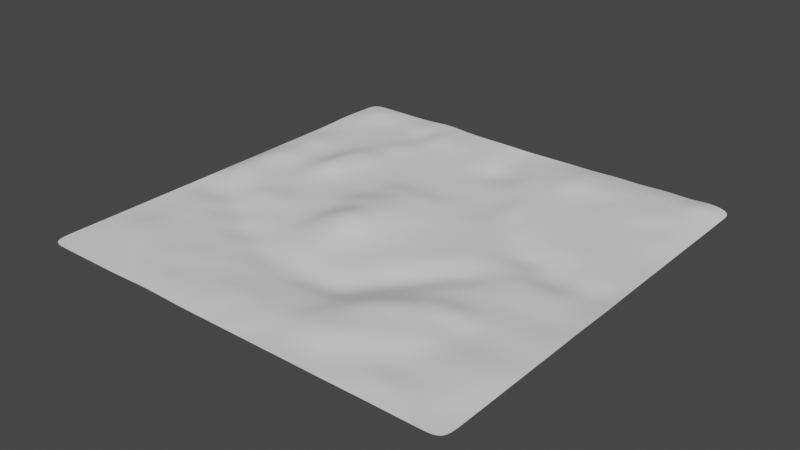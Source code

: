 # Source: V1_Terrain.blend  (saved by Blender 2.80.75; exported with 4.5.12 LTS)
import bpy
from mathutils import Matrix  # noqa: F401  (used for matrix-valued properties, if any)

bpy.ops.wm.read_factory_settings(use_empty=True)
scene = bpy.context.scene
scene.name = 'Scene'

# ---- collections
col_collection = bpy.data.collections.new('Collection'); scene.collection.children.link(col_collection)

# ---- world
world_world = bpy.data.worlds.new('World'); scene.world = world_world
world_world.use_nodes = True; world_world.node_tree.nodes.clear()
_N = world_world.node_tree.nodes; _L = world_world.node_tree.links
n0 = _N.new('ShaderNodeOutputWorld'); n0.name = 'World Output'; n0.location = (300, 300)
n1 = _N.new('ShaderNodeBackground'); n1.name = 'Background'; n1.location = (10, 300)
n1.inputs[0].default_value = (0.05088, 0.05088, 0.05088, 1.0)
_L.new(n1.outputs[0], n0.inputs[0])
n0.is_active_output = True
world_world.color = (0.05088, 0.05088, 0.05088)
world_world.use_sun_shadow = False
world_world.sun_shadow_jitter_overblur = 0.0

# ---- meshes
me_plane_001 = bpy.data.meshes.new('Plane.001')
me_plane_001.from_pydata([(-1.0, -1.0, 0.0), (1.0, -1.0, 0.0), (-1.0, 1.0, 0.0), (1.0, 1.0, 8.644e-05), (-0.901, -1.0, 0.0), (-0.8057, -1.0, 0.0), (-0.7105, -1.0, 0.0), (-0.6153, -1.0, 0.0), (-0.5205, -0.9986, 0.0008162), (-0.4254, -1.003, 0.00796), (-0.3279, -1.001, 0.004822), (-0.2343, -1.0, 0.0), (-0.1391, -1.0, 0.0), (-0.04384, -1.0, 0.0), (0.0514, -1.0, 3.815e-05), (0.1466, -1.0, 0.0), (0.2419, -1.0, 0.0), (0.3371, -1.0, 0.0), (0.4323, -1.0, 0.0), (0.5276, -1.0, 0.0), (0.6226, -1.0, 0.000568), (0.7184, -1.001, 0.001856), (0.8133, -1.0, 0.0), (0.9085, -1.0, 0.0), (0.9095, 1.003, 0.01627), (0.8112, 1.001, 0.005472), (0.7181, 1.004, 0.009144), (0.6231, 1.003, 0.005431), (0.5279, 1.002, 0.003045), (0.4321, 1.002, 0.005203), (0.3371, 1.0, 0.0004867), (0.2416, 1.0, 0.001002), (0.1466, 1.0, 0.0), (0.04951, 0.9991, -0.0008271), (-0.04086, 0.9976, -0.001984), (-0.1391, 1.0, 0.0), (-0.2343, 1.0, 0.0), (-0.3296, 1.0, 0.0), (-0.424, 1.001, 0.003728), (-0.5191, 1.002, 0.01127), (-0.6163, 1.001, 0.001828), (-0.7104, 1.0, 0.0003218), (-0.8058, 1.0, 0.0006047), (-0.901, 1.0, 0.0007547), (-1.001, 0.9109, 0.001499), (-1.002, 0.8156, 0.004202), (-1.002, 0.7198, 0.003288), (-1.0, 0.6249, 6.454e-05), (-1.0, 0.5297, 0.0), (-1.0, 0.4345, 3.614e-06), (-1.0, 0.3393, 0.0), (-1.0, 0.244, 0.0), (-1.0, 0.1488, 0.0), (-1.0, 0.05355, 0.0), (-1.0, -0.04169, 0.0), (-1.0, -0.1369, 0.0), (-0.9998, -0.2321, -0.000384), (-1.0, -0.3274, 0.0), (-1.0, -0.4226, 0.0), (-1.0, -0.5179, 0.0), (-1.0, -0.6131, 0.0), (-1.0, -0.7084, 0.0), (-1.0, -0.8036, 0.0), (-1.0, -0.8988, 0.0), (1.0, -0.8988, 0.0), (1.0, -0.8036, 2.972e-05), (1.0, -0.7084, 4.19e-05), (1.0, -0.6131, 0.0), (1.0, -0.5179, 0.0), (1.0, -0.4226, 0.0), (1.0, -0.3274, 0.0), (0.9989, -0.2323, -0.0004507), (1.0, -0.1369, -1.589e-05), (0.9988, -0.04077, -0.003456), (0.9989, 0.05263, -0.002661), (1.0, 0.1488, 0.0), (1.0, 0.244, 0.0), (1.0, 0.3393, 0.0), (1.0, 0.4345, 4.455e-05), (1.0, 0.5296, 0.0002573), (1.0, 0.625, 0.0001569), (1.0, 0.7202, 2.075e-05), (1.001, 0.8152, 0.001426), (1.001, 0.9104, 0.001657), (-0.901, -0.8988, 0.0), (-0.9012, -0.8039, 0.0006218), (-0.9025, -0.7082, 0.008075), (-0.9013, -0.6121, 0.002152), (-0.901, -0.5179, 6.69e-05), (-0.901, -0.4226, 0.0), (-0.901, -0.3274, 0.0), (-0.8988, -0.2298, -0.01667), (-0.9005, -0.1383, -0.003712), (-0.9045, -0.04371, 0.0256), (-0.9101, 0.05014, 0.03017), (-0.9039, 0.1474, 0.0373), (-0.8933, 0.2483, 0.03001), (-0.898, 0.3397, 0.01182), (-0.8925, 0.4335, 0.02292), (-0.8987, 0.5328, 0.007884), (-0.901, 0.625, 2.985e-05), (-0.8986, 0.7196, 0.005511), (-0.8972, 0.8134, 0.01856), (-0.8973, 0.9129, 0.02284), (-0.8057, -0.8988, 0.0), (-0.8051, -0.8046, 0.003054), (-0.8069, -0.7103, 0.02215), (-0.8051, -0.6116, 0.01151), (-0.806, -0.5181, 0.005583), (-0.8058, -0.4225, 0.00365), (-0.8068, -0.3266, 0.005461), (-0.8059, -0.2323, -0.03178), (-0.8059, -0.1372, -0.0004015), (-0.8049, -0.04077, 0.01716), (-0.8043, 0.05414, 0.003094), (-0.8057, 0.1488, 4.156e-07), (-0.8057, 0.244, 0.0), (-0.8057, 0.3393, 0.0), (-0.8057, 0.4345, 0.0), (-0.8057, 0.5297, 0.0), (-0.8057, 0.625, 0.0), (-0.8057, 0.7202, 0.0), (-0.8042, 0.8156, -0.004379), (-0.8047, 0.9095, 0.008006), (-0.7105, -0.8992, 0.0006337), (-0.7126, -0.8042, 0.01592), (-0.7089, -0.7062, 0.01671), (-0.7098, -0.6128, 0.004587), (-0.7102, -0.5177, 0.0005744), (-0.7114, -0.4232, 0.002297), (-0.7068, -0.3212, -0.02229), (-0.7126, -0.2359, -0.01043), (-0.7116, -0.139, 0.009107), (-0.7094, -0.04025, 0.003506), (-0.7105, 0.05355, 0.0), (-0.7109, 0.1485, 0.0007531), (-0.7161, 0.2442, 0.00897), (-0.7114, 0.3395, 0.00124), (-0.7105, 0.4345, 8.163e-05), (-0.7105, 0.5297, 0.0), (-0.7105, 0.625, 0.0), (-0.7105, 0.7202, 7.465e-06), (-0.7125, 0.8163, -0.006958), (-0.7103, 0.9105, 0.001357), (-0.6169, -0.9, 0.004707), (-0.6136, -0.8011, 0.01711), (-0.6153, -0.7082, 0.004496), (-0.6121, -0.6125, 0.003963), (-0.6114, -0.517, 0.003834), (-0.6134, -0.421, -0.001841), (-0.6211, -0.3295, -0.02463), (-0.617, -0.2333, 0.0001035), (-0.6128, -0.138, 0.02022), (-0.6153, -0.04169, 2.005e-06), (-0.6158, 0.05315, 0.001291), (-0.6186, 0.147, 0.01492), (-0.6131, 0.238, 0.05122), (-0.6268, 0.3421, 0.04418), (-0.6277, 0.4373, 0.03033), (-0.6186, 0.5298, 0.008476), (-0.6159, 0.6256, 0.001824), (-0.6152, 0.7203, -0.0001384), (-0.6144, 0.8138, 0.000665), (-0.619, 0.912, 0.0132), (-0.5214, -0.8982, 0.0162), (-0.5231, -0.8053, 0.009272), (-0.5255, -0.7092, 0.009709), (-0.5227, -0.6134, 0.0006437), (-0.5201, -0.5179, 2.718e-11), (-0.5186, -0.4194, -0.02631), (-0.5207, -0.3286, -0.002441), (-0.52, -0.2323, 0.0002074), (-0.5199, -0.1339, 0.01055), (-0.52, -0.04169, 0.0), (-0.52, 0.05353, 7.66e-05), (-0.5199, 0.1488, 0.0002183), (-0.5192, 0.2437, 0.001375), (-0.517, 0.3404, 0.008403), (-0.5146, 0.4358, 0.01745), (-0.5168, 0.5303, 0.009664), (-0.5199, 0.6236, 0.0233), (-0.5224, 0.7224, 0.00371), (-0.5201, 0.8149, -0.006464), (-0.5175, 0.9082, 0.009799), (-0.4244, -0.8978, 0.01276), (-0.4246, -0.8037, 0.0004034), (-0.4252, -0.7089, 0.01082), (-0.4248, -0.6131, 7.679e-05), (-0.4238, -0.5162, -0.004531), (-0.4267, -0.426, -0.02495), (-0.4248, -0.3274, 0.0), (-0.4248, -0.2322, 0.0), (-0.4246, -0.1368, 0.0003316), (-0.4248, -0.04169, 0.0), (-0.4248, 0.05355, 0.0), (-0.4248, 0.1488, 0.0), (-0.4248, 0.244, 0.0), (-0.4248, 0.3393, 0.0), (-0.4248, 0.4345, 0.0), (-0.4248, 0.5297, 0.0), (-0.4248, 0.625, 0.0), (-0.4251, 0.7178, 0.00619), (-0.4325, 0.8144, 0.03135), (-0.4259, 0.9138, 0.01929), (-0.3298, -0.9019, 0.01081), (-0.3287, -0.8035, 0.006483), (-0.3288, -0.7077, 0.001701), (-0.3296, -0.6131, 0.0), (-0.3287, -0.5145, -0.02163), (-0.3305, -0.426, -0.008102), (-0.3296, -0.3274, 0.0), (-0.3303, -0.2324, 0.001152), (-0.3308, -0.137, 0.002065), (-0.3308, -0.04152, 0.002208), (-0.335, 0.05191, 0.01617), (-0.3298, 0.1489, 0.0003088), (-0.3296, 0.244, 0.0), (-0.3296, 0.3393, 0.0), (-0.3296, 0.4345, 0.0), (-0.3296, 0.5297, 0.000121), (-0.3305, 0.6242, 0.005097), (-0.3289, 0.7199, 0.007433), (-0.3246, 0.8166, 0.01138), (-0.3284, 0.9113, 0.002014), (-0.2343, -0.9023, 0.00853), (-0.2369, -0.8043, 0.008344), (-0.2347, -0.7074, 0.001776), (-0.2338, -0.6117, -0.003049), (-0.2343, -0.516, -0.02544), (-0.2344, -0.4239, -0.002596), (-0.2369, -0.3301, 0.00687), (-0.2395, -0.2329, 0.03075), (-0.2454, -0.1389, 0.04871), (-0.2394, -0.04255, 0.03144), (-0.2448, 0.05349, 0.04875), (-0.2381, 0.1524, 0.01488), (-0.2374, 0.2466, 0.02392), (-0.2343, 0.3393, 0.0), (-0.2343, 0.4345, 0.0), (-0.2343, 0.5297, 1.251e-06), (-0.2337, 0.6249, 0.001095), (-0.2342, 0.7203, 0.0002075), (-0.2343, 0.8155, 0.0), (-0.2343, 0.9107, 0.0), (-0.1397, -0.9043, 0.01365), (-0.1387, -0.8044, 0.01799), (-0.1388, -0.7075, 0.001266), (-0.1387, -0.6103, -0.009565), (-0.1391, -0.5181, -0.02365), (-0.1392, -0.4233, -0.001227), (-0.1375, -0.334, 0.02132), (-0.1376, -0.2352, 0.04307), (-0.1338, -0.1343, 0.07397), (-0.1417, -0.03567, 0.06324), (-0.1388, 0.05637, 0.04001), (-0.1368, 0.1508, 0.03592), (-0.1427, 0.2466, 0.02156), (-0.1391, 0.3393, 9.727e-06), (-0.1391, 0.4345, 0.0), (-0.1391, 0.5297, 0.0), (-0.1388, 0.6251, -0.0004452), (-0.138, 0.7203, -0.002047), (-0.1365, 0.8164, -0.008198), (-0.1382, 0.9093, -0.004695), (-0.04591, -0.9004, 0.005676), (-0.04357, -0.8005, 0.01545), (-0.04384, -0.7084, 0.0), (-0.04395, -0.6091, -0.01178), (-0.04064, -0.5218, -0.03705), (-0.04385, -0.4233, -0.001155), (-0.04272, -0.3285, 0.002697), (-0.04006, -0.2335, 0.01592), (-0.03798, -0.1372, 0.02539), (-0.03794, -0.04239, 0.02581), (-0.04052, 0.05653, 0.03179), (-0.04246, 0.1479, 0.01531), (-0.04137, 0.2479, 0.02019), (-0.04384, 0.3393, 8.885e-06), (-0.04379, 0.4345, -9.131e-05), (-0.04215, 0.531, -0.005842), (-0.04112, 0.6297, -0.0285), (-0.03992, 0.7196, -0.05237), (-0.04016, 0.8113, -0.02942), (-0.03022, 0.9129, -0.02001), (0.05513, -0.8981, 0.01701), (0.05113, -0.8024, 0.01012), (0.0514, -0.7084, 0.0), (0.05082, -0.6107, -0.004691), (0.04985, -0.5216, -0.03428), (0.05225, -0.4242, -0.004381), (0.0514, -0.3274, 0.0), (0.05156, -0.2323, 0.0002504), (0.05308, -0.1375, 0.004209), (0.05317, -0.04189, 0.007798), (0.05182, 0.05365, 0.006367), (0.05236, 0.1484, 0.009239), (0.05245, 0.2454, 0.003195), (0.05171, 0.3396, -0.0007695), (0.05824, 0.4382, -0.01745), (0.05821, 0.535, -0.03718), (0.05243, 0.6209, -0.02811), (0.04047, 0.7194, -0.03198), (0.04003, 0.8111, -0.0158), (0.04325, 0.9097, -0.005097), (0.1466, -0.8988, 0.0), (0.1466, -0.8054, 0.007654), (0.1462, -0.7078, 0.001305), (0.1466, -0.6131, 0.0), (0.1451, -0.516, -0.04154), (0.1494, -0.4256, -0.02338), (0.1471, -0.3277, -0.001052), (0.1466, -0.2322, 0.0), (0.1466, -0.1369, 0.0), (0.1466, -0.0417, 1.819e-05), (0.1468, 0.0536, 5.207e-05), (0.1484, 0.1492, -0.0007263), (0.1541, 0.2456, -0.004277), (0.1588, 0.346, -0.02499), (0.1416, 0.4341, -0.04092), (0.1363, 0.5237, -0.02563), (0.1415, 0.6229, -0.003298), (0.1466, 0.7202, -1.249e-05), (0.1466, 0.8155, 0.0), (0.1466, 0.9107, 2.214e-06), (0.2417, -0.9, 0.001688), (0.2388, -0.8005, 0.02381), (0.2374, -0.7091, 0.02971), (0.2379, -0.6105, 0.009415), (0.2413, -0.5176, 0.0001352), (0.2383, -0.4205, -0.02445), (0.2462, -0.3274, -0.0456), (0.2431, -0.233, -0.002419), (0.2419, -0.1369, 0.0), (0.2419, -0.04169, 0.0), (0.245, 0.05588, -0.002731), (0.2414, 0.1495, -0.009197), (0.2396, 0.2464, -0.01485), (0.239, 0.3359, -0.02367), (0.239, 0.433, -0.01031), (0.2408, 0.5294, -0.0004305), (0.2419, 0.625, 0.0), (0.2417, 0.7201, 0.0002937), (0.2386, 0.8135, 0.009892), (0.2414, 0.9129, 0.0139), (0.3372, -0.8993, 0.0006209), (0.3351, -0.8052, 0.04474), (0.3344, -0.7137, 0.03106), (0.3298, -0.6075, 0.04973), (0.3348, -0.5161, 0.024), (0.337, -0.4225, 5.474e-05), (0.3329, -0.324, -0.01994), (0.3352, -0.2346, -0.04004), (0.3372, -0.1372, -0.0005865), (0.3366, -0.04012, -0.002539), (0.3363, 0.05522, -0.006853), (0.3397, 0.1507, -0.01301), (0.3291, 0.2429, -0.02179), (0.3386, 0.3409, -0.02495), (0.3363, 0.4332, -0.003016), (0.3371, 0.5297, 0.0), (0.3369, 0.6245, 0.0008202), (0.3394, 0.7211, 0.01448), (0.3395, 0.814, 0.03215), (0.3368, 0.909, 0.02103), (0.4323, -0.8988, 0.0), (0.4354, -0.8131, 0.03212), (0.4372, -0.7156, 0.04237), (0.433, -0.6156, 0.03361), (0.432, -0.5162, 0.0479), (0.4314, -0.4178, 0.01118), (0.4323, -0.3274, 0.0), (0.4293, -0.2304, -0.009761), (0.4337, -0.1382, -0.03706), (0.4345, -0.03986, -0.006527), (0.4286, 0.05122, -0.01227), (0.4371, 0.1538, -0.02626), (0.4355, 0.2434, -0.0365), (0.4301, 0.3375, -0.006253), (0.4323, 0.4345, 0.0), (0.4323, 0.5297, 0.0), (0.4323, 0.625, 0.0), (0.4324, 0.7202, 6.112e-05), (0.4345, 0.8158, 0.01474), (0.4298, 0.9122, 0.02102), (0.5257, -0.9016, 0.006263), (0.5305, -0.8037, 0.01748), (0.5283, -0.7099, 0.03788), (0.5345, -0.6152, 0.02641), (0.533, -0.5162, 0.02581), (0.529, -0.4132, 0.02934), (0.5276, -0.3274, 0.0), (0.5287, -0.2309, -0.001062), (0.5262, -0.1361, -0.009145), (0.5244, -0.0439, -0.01985), (0.5256, 0.0545, -0.01493), (0.5257, 0.1527, -0.05494), (0.5237, 0.2377, -0.01741), (0.5276, 0.3393, 0.0), (0.5276, 0.4345, 0.0), (0.5276, 0.5297, 0.0), (0.5276, 0.625, 0.0), (0.5271, 0.7198, 0.0009387), (0.524, 0.8125, 0.03057), (0.5301, 0.9122, 0.02165), (0.6237, -0.8988, 0.02078), (0.6234, -0.8031, 0.001071), (0.6231, -0.709, 0.001441), (0.6275, -0.6164, 0.02737), (0.6181, -0.5161, 0.01359), (0.625, -0.4196, 0.03452), (0.6232, -0.327, -0.0002528), (0.625, -0.2299, -0.005997), (0.6233, -0.1368, -0.004037), (0.6224, -0.0427, -3.01e-05), (0.6299, 0.06179, -0.02854), (0.6235, 0.1414, -0.03971), (0.6229, 0.2442, 0.002315), (0.6228, 0.3393, 0.0001041), (0.6228, 0.4345, 0.0), (0.6228, 0.5297, 0.0), (0.6211, 0.6236, 0.005262), (0.6245, 0.7215, 0.02726), (0.6217, 0.8167, 0.02007), (0.618, 0.9082, 0.02084), (0.7187, -0.8956, 0.01399), (0.7181, -0.8036, 0.0), (0.7173, -0.7132, 0.01215), (0.7173, -0.6111, 0.01408), (0.7196, -0.5181, 0.00402), (0.7187, -0.422, 0.002952), (0.7176, -0.327, -0.0003147), (0.7174, -0.232, -0.006326), (0.7176, -0.139, -0.003524), (0.718, -0.04038, -0.002297), (0.7172, 0.05888, -0.04704), (0.715, 0.1409, -0.02154), (0.7182, 0.244, 0.0001909), (0.7181, 0.3393, 0.0), (0.7181, 0.4345, 0.0), (0.7168, 0.5282, 0.007561), (0.7173, 0.6239, 0.02214), (0.7158, 0.7168, 0.02342), (0.7168, 0.8134, 0.02431), (0.719, 0.9118, 0.03064), (0.8149, -0.8999, 0.008406), (0.8103, -0.8035, 0.008463), (0.8116, -0.7097, 0.02316), (0.8128, -0.6155, 0.02027), (0.8136, -0.5161, 0.003036), (0.8135, -0.4226, 0.0002148), (0.8137, -0.3257, -0.0007083), (0.8173, -0.2324, -0.01219), (0.8158, -0.1416, -0.005835), (0.8145, -0.03967, -0.003964), (0.8149, 0.05255, -0.02536), (0.813, 0.148, -0.001383), (0.8133, 0.244, 0.0), (0.8133, 0.3393, 0.0), (0.8132, 0.4343, 0.0002459), (0.8133, 0.5291, 0.01178), (0.8153, 0.6284, 0.008735), (0.812, 0.7166, 0.03127), (0.814, 0.8165, 0.02916), (0.8151, 0.9106, 0.02561), (0.9087, -0.8997, 0.001472), (0.9118, -0.805, 0.01753), (0.9119, -0.7081, 0.01889), (0.9126, -0.6112, 0.01297), (0.9085, -0.5179, 2.14e-05), (0.9085, -0.4226, 0.0), (0.9082, -0.327, -0.0001904), (0.9072, -0.233, -0.0139), (0.9054, -0.1423, -0.004899), (0.909, -0.03683, -0.01395), (0.9062, 0.04884, -0.02388), (0.9085, 0.1488, 0.0), (0.9085, 0.244, 0.0), (0.9085, 0.3393, 0.0), (0.9086, 0.4328, 0.003447), (0.9084, 0.5257, 0.01949), (0.9083, 0.6225, 0.01819), (0.9119, 0.7223, 0.02447), (0.9097, 0.8169, 0.02509), (0.9047, 0.9079, 0.03935)], [], [(483, 83, 3, 24), (44, 103, 43, 2), (103, 123, 42, 43), (123, 143, 41, 42), (143, 163, 40, 41), (163, 183, 39, 40), (183, 203, 38, 39), (203, 223, 37, 38), (223, 243, 36, 37), (243, 263, 35, 36), (263, 283, 34, 35), (283, 303, 33, 34), (303, 323, 32, 33), (323, 343, 31, 32), (343, 363, 30, 31), (363, 383, 29, 30), (383, 403, 28, 29), (403, 423, 27, 28), (423, 443, 26, 27), (443, 463, 25, 26), (463, 483, 24, 25), (22, 23, 464, 444), (444, 464, 465, 445), (445, 465, 466, 446), (446, 466, 467, 447), (447, 467, 468, 448), (448, 468, 469, 449), (449, 469, 470, 450), (450, 470, 471, 451), (451, 471, 472, 452), (452, 472, 473, 453), (453, 473, 474, 454), (454, 474, 475, 455), (455, 475, 476, 456), (456, 476, 477, 457), (457, 477, 478, 458), (458, 478, 479, 459), (459, 479, 480, 460), (460, 480, 481, 461), (461, 481, 482, 462), (462, 482, 483, 463), (21, 22, 444, 424), (424, 444, 445, 425), (425, 445, 446, 426), (426, 446, 447, 427), (427, 447, 448, 428), (428, 448, 449, 429), (429, 449, 450, 430), (430, 450, 451, 431), (431, 451, 452, 432), (432, 452, 453, 433), (433, 453, 454, 434), (434, 454, 455, 435), (435, 455, 456, 436), (436, 456, 457, 437), (437, 457, 458, 438), (438, 458, 459, 439), (439, 459, 460, 440), (440, 460, 461, 441), (441, 461, 462, 442), (442, 462, 463, 443), (20, 21, 424, 404), (404, 424, 425, 405), (405, 425, 426, 406), (406, 426, 427, 407), (407, 427, 428, 408), (408, 428, 429, 409), (409, 429, 430, 410), (410, 430, 431, 411), (411, 431, 432, 412), (412, 432, 433, 413), (413, 433, 434, 414), (414, 434, 435, 415), (415, 435, 436, 416), (416, 436, 437, 417), (417, 437, 438, 418), (418, 438, 439, 419), (419, 439, 440, 420), (420, 440, 441, 421), (421, 441, 442, 422), (422, 442, 443, 423), (19, 20, 404, 384), (384, 404, 405, 385), (385, 405, 406, 386), (386, 406, 407, 387), (387, 407, 408, 388), (388, 408, 409, 389), (389, 409, 410, 390), (390, 410, 411, 391), (391, 411, 412, 392), (392, 412, 413, 393), (393, 413, 414, 394), (394, 414, 415, 395), (395, 415, 416, 396), (396, 416, 417, 397), (397, 417, 418, 398), (398, 418, 419, 399), (399, 419, 420, 400), (400, 420, 421, 401), (401, 421, 422, 402), (402, 422, 423, 403), (18, 19, 384, 364), (364, 384, 385, 365), (365, 385, 386, 366), (366, 386, 387, 367), (367, 387, 388, 368), (368, 388, 389, 369), (369, 389, 390, 370), (370, 390, 391, 371), (371, 391, 392, 372), (372, 392, 393, 373), (373, 393, 394, 374), (374, 394, 395, 375), (375, 395, 396, 376), (376, 396, 397, 377), (377, 397, 398, 378), (378, 398, 399, 379), (379, 399, 400, 380), (380, 400, 401, 381), (381, 401, 402, 382), (382, 402, 403, 383), (17, 18, 364, 344), (344, 364, 365, 345), (345, 365, 366, 346), (346, 366, 367, 347), (347, 367, 368, 348), (348, 368, 369, 349), (349, 369, 370, 350), (350, 370, 371, 351), (351, 371, 372, 352), (352, 372, 373, 353), (353, 373, 374, 354), (354, 374, 375, 355), (355, 375, 376, 356), (356, 376, 377, 357), (357, 377, 378, 358), (358, 378, 379, 359), (359, 379, 380, 360), (360, 380, 381, 361), (361, 381, 382, 362), (362, 382, 383, 363), (16, 17, 344, 324), (324, 344, 345, 325), (325, 345, 346, 326), (326, 346, 347, 327), (327, 347, 348, 328), (328, 348, 349, 329), (329, 349, 350, 330), (330, 350, 351, 331), (331, 351, 352, 332), (332, 352, 353, 333), (333, 353, 354, 334), (334, 354, 355, 335), (335, 355, 356, 336), (336, 356, 357, 337), (337, 357, 358, 338), (338, 358, 359, 339), (339, 359, 360, 340), (340, 360, 361, 341), (341, 361, 362, 342), (342, 362, 363, 343), (15, 16, 324, 304), (304, 324, 325, 305), (305, 325, 326, 306), (306, 326, 327, 307), (307, 327, 328, 308), (308, 328, 329, 309), (309, 329, 330, 310), (310, 330, 331, 311), (311, 331, 332, 312), (312, 332, 333, 313), (313, 333, 334, 314), (314, 334, 335, 315), (315, 335, 336, 316), (316, 336, 337, 317), (317, 337, 338, 318), (318, 338, 339, 319), (319, 339, 340, 320), (320, 340, 341, 321), (321, 341, 342, 322), (322, 342, 343, 323), (14, 15, 304, 284), (284, 304, 305, 285), (285, 305, 306, 286), (286, 306, 307, 287), (287, 307, 308, 288), (288, 308, 309, 289), (289, 309, 310, 290), (290, 310, 311, 291), (291, 311, 312, 292), (292, 312, 313, 293), (293, 313, 314, 294), (294, 314, 315, 295), (295, 315, 316, 296), (296, 316, 317, 297), (297, 317, 318, 298), (298, 318, 319, 299), (299, 319, 320, 300), (300, 320, 321, 301), (301, 321, 322, 302), (302, 322, 323, 303), (13, 14, 284, 264), (264, 284, 285, 265), (265, 285, 286, 266), (266, 286, 287, 267), (267, 287, 288, 268), (268, 288, 289, 269), (269, 289, 290, 270), (270, 290, 291, 271), (271, 291, 292, 272), (272, 292, 293, 273), (273, 293, 294, 274), (274, 294, 295, 275), (275, 295, 296, 276), (276, 296, 297, 277), (277, 297, 298, 278), (278, 298, 299, 279), (279, 299, 300, 280), (280, 300, 301, 281), (281, 301, 302, 282), (282, 302, 303, 283), (12, 13, 264, 244), (244, 264, 265, 245), (245, 265, 266, 246), (246, 266, 267, 247), (247, 267, 268, 248), (248, 268, 269, 249), (249, 269, 270, 250), (250, 270, 271, 251), (251, 271, 272, 252), (252, 272, 273, 253), (253, 273, 274, 254), (254, 274, 275, 255), (255, 275, 276, 256), (256, 276, 277, 257), (257, 277, 278, 258), (258, 278, 279, 259), (259, 279, 280, 260), (260, 280, 281, 261), (261, 281, 282, 262), (262, 282, 283, 263), (11, 12, 244, 224), (224, 244, 245, 225), (225, 245, 246, 226), (226, 246, 247, 227), (227, 247, 248, 228), (228, 248, 249, 229), (229, 249, 250, 230), (230, 250, 251, 231), (231, 251, 252, 232), (232, 252, 253, 233), (233, 253, 254, 234), (234, 254, 255, 235), (235, 255, 256, 236), (236, 256, 257, 237), (237, 257, 258, 238), (238, 258, 259, 239), (239, 259, 260, 240), (240, 260, 261, 241), (241, 261, 262, 242), (242, 262, 263, 243), (10, 11, 224, 204), (204, 224, 225, 205), (205, 225, 226, 206), (206, 226, 227, 207), (207, 227, 228, 208), (208, 228, 229, 209), (209, 229, 230, 210), (210, 230, 231, 211), (211, 231, 232, 212), (212, 232, 233, 213), (213, 233, 234, 214), (214, 234, 235, 215), (215, 235, 236, 216), (216, 236, 237, 217), (217, 237, 238, 218), (218, 238, 239, 219), (219, 239, 240, 220), (220, 240, 241, 221), (221, 241, 242, 222), (222, 242, 243, 223), (9, 10, 204, 184), (184, 204, 205, 185), (185, 205, 206, 186), (186, 206, 207, 187), (187, 207, 208, 188), (188, 208, 209, 189), (189, 209, 210, 190), (190, 210, 211, 191), (191, 211, 212, 192), (192, 212, 213, 193), (193, 213, 214, 194), (194, 214, 215, 195), (195, 215, 216, 196), (196, 216, 217, 197), (197, 217, 218, 198), (198, 218, 219, 199), (199, 219, 220, 200), (200, 220, 221, 201), (201, 221, 222, 202), (202, 222, 223, 203), (8, 9, 184, 164), (164, 184, 185, 165), (165, 185, 186, 166), (166, 186, 187, 167), (167, 187, 188, 168), (168, 188, 189, 169), (169, 189, 190, 170), (170, 190, 191, 171), (171, 191, 192, 172), (172, 192, 193, 173), (173, 193, 194, 174), (174, 194, 195, 175), (175, 195, 196, 176), (176, 196, 197, 177), (177, 197, 198, 178), (178, 198, 199, 179), (179, 199, 200, 180), (180, 200, 201, 181), (181, 201, 202, 182), (182, 202, 203, 183), (7, 8, 164, 144), (144, 164, 165, 145), (145, 165, 166, 146), (146, 166, 167, 147), (147, 167, 168, 148), (148, 168, 169, 149), (149, 169, 170, 150), (150, 170, 171, 151), (151, 171, 172, 152), (152, 172, 173, 153), (153, 173, 174, 154), (154, 174, 175, 155), (155, 175, 176, 156), (156, 176, 177, 157), (157, 177, 178, 158), (158, 178, 179, 159), (159, 179, 180, 160), (160, 180, 181, 161), (161, 181, 182, 162), (162, 182, 183, 163), (6, 7, 144, 124), (124, 144, 145, 125), (125, 145, 146, 126), (126, 146, 147, 127), (127, 147, 148, 128), (128, 148, 149, 129), (129, 149, 150, 130), (130, 150, 151, 131), (131, 151, 152, 132), (132, 152, 153, 133), (133, 153, 154, 134), (134, 154, 155, 135), (135, 155, 156, 136), (136, 156, 157, 137), (137, 157, 158, 138), (138, 158, 159, 139), (139, 159, 160, 140), (140, 160, 161, 141), (141, 161, 162, 142), (142, 162, 163, 143), (5, 6, 124, 104), (104, 124, 125, 105), (105, 125, 126, 106), (106, 126, 127, 107), (107, 127, 128, 108), (108, 128, 129, 109), (109, 129, 130, 110), (110, 130, 131, 111), (111, 131, 132, 112), (112, 132, 133, 113), (113, 133, 134, 114), (114, 134, 135, 115), (115, 135, 136, 116), (116, 136, 137, 117), (117, 137, 138, 118), (118, 138, 139, 119), (119, 139, 140, 120), (120, 140, 141, 121), (121, 141, 142, 122), (122, 142, 143, 123), (4, 5, 104, 84), (84, 104, 105, 85), (85, 105, 106, 86), (86, 106, 107, 87), (87, 107, 108, 88), (88, 108, 109, 89), (89, 109, 110, 90), (90, 110, 111, 91), (91, 111, 112, 92), (92, 112, 113, 93), (93, 113, 114, 94), (94, 114, 115, 95), (95, 115, 116, 96), (96, 116, 117, 97), (97, 117, 118, 98), (98, 118, 119, 99), (99, 119, 120, 100), (100, 120, 121, 101), (101, 121, 122, 102), (102, 122, 123, 103), (0, 4, 84, 63), (63, 84, 85, 62), (62, 85, 86, 61), (61, 86, 87, 60), (60, 87, 88, 59), (59, 88, 89, 58), (58, 89, 90, 57), (57, 90, 91, 56), (56, 91, 92, 55), (55, 92, 93, 54), (54, 93, 94, 53), (53, 94, 95, 52), (52, 95, 96, 51), (51, 96, 97, 50), (50, 97, 98, 49), (49, 98, 99, 48), (48, 99, 100, 47), (47, 100, 101, 46), (46, 101, 102, 45), (45, 102, 103, 44), (23, 1, 64, 464), (464, 64, 65, 465), (465, 65, 66, 466), (466, 66, 67, 467), (467, 67, 68, 468), (468, 68, 69, 469), (469, 69, 70, 470), (470, 70, 71, 471), (471, 71, 72, 472), (472, 72, 73, 473), (473, 73, 74, 474), (474, 74, 75, 475), (475, 75, 76, 476), (476, 76, 77, 477), (477, 77, 78, 478), (478, 78, 79, 479), (479, 79, 80, 480), (480, 80, 81, 481), (481, 81, 82, 482), (482, 82, 83, 483)])
_uv = me_plane_001.uv_layers.new(name='UVMap')
_uv.uv.foreach_set('vector', [0.9543, 0.9553, 1.0, 0.9553, 1.0, 1.0, 0.9543, 1.0, 0.0, 0.9553, 0.04951, 0.9553, 0.04951, 1.0, 0.0, 1.0, 0.04951, 0.9553, 0.09713, 0.9553, 0.09713, 1.0, 0.04951, 1.0, 0.09713, 0.9553, 0.1447, 0.9553, 0.1447, 1.0, 0.09713, 1.0, 0.1447, 0.9553, 0.1924, 0.9553, 0.1924, 1.0, 0.1447, 1.0, 0.1924, 0.9553, 0.24, 0.9553, 0.24, 1.0, 0.1924, 1.0, 0.24, 0.9553, 0.2876, 0.9553, 0.2876, 1.0, 0.24, 1.0, 0.2876, 0.9553, 0.3352, 0.9553, 0.3352, 1.0, 0.2876, 1.0, 0.3352, 0.9553, 0.3828, 0.9553, 0.3828, 1.0, 0.3352, 1.0, 0.3828, 0.9553, 0.4305, 0.9553, 0.4305, 1.0, 0.3828, 1.0, 0.4305, 0.9553, 0.4781, 0.9553, 0.4781, 1.0, 0.4305, 1.0, 0.4781, 0.9553, 0.5257, 0.9553, 0.5257, 1.0, 0.4781, 1.0, 0.5257, 0.9553, 0.5733, 0.9553, 0.5733, 1.0, 0.5257, 1.0, 0.5733, 0.9553, 0.6209, 0.9553, 0.6209, 1.0, 0.5733, 1.0, 0.6209, 0.9553, 0.6686, 0.9553, 0.6686, 1.0, 0.6209, 1.0, 0.6686, 0.9553, 0.7162, 0.9553, 0.7162, 1.0, 0.6686, 1.0, 0.7162, 0.9553, 0.7638, 0.9553, 0.7638, 1.0, 0.7162, 1.0, 0.7638, 0.9553, 0.8114, 0.9553, 0.8114, 1.0, 0.7638, 1.0, 0.8114, 0.9553, 0.859, 0.9553, 0.859, 1.0, 0.8114, 1.0, 0.859, 0.9553, 0.9067, 0.9553, 0.9067, 1.0, 0.859, 1.0, 0.9067, 0.9553, 0.9543, 0.9553, 0.9543, 1.0, 0.9067, 1.0, 0.9067, 0.0, 0.9543, 0.0, 0.9543, 0.05058, 0.9067, 0.05058, 0.9067, 0.05058, 0.9543, 0.05058, 0.9543, 0.0982, 0.9067, 0.0982, 0.9067, 0.0982, 0.9543, 0.0982, 0.9543, 0.1458, 0.9067, 0.1458, 0.9067, 0.1458, 0.9543, 0.1458, 0.9543, 0.1934, 0.9067, 0.1934, 0.9067, 0.1934, 0.9543, 0.1934, 0.9543, 0.2411, 0.9067, 0.2411, 0.9067, 0.2411, 0.9543, 0.2411, 0.9543, 0.2887, 0.9067, 0.2887, 0.9067, 0.2887, 0.9543, 0.2887, 0.9543, 0.3363, 0.9067, 0.3363, 0.9067, 0.3363, 0.9543, 0.3363, 0.9543, 0.3839, 0.9067, 0.3839, 0.9067, 0.3839, 0.9543, 0.3839, 0.9543, 0.4315, 0.9067, 0.4315, 0.9067, 0.4315, 0.9543, 0.4315, 0.9543, 0.4792, 0.9067, 0.4792, 0.9067, 0.4792, 0.9543, 0.4792, 0.9543, 0.5268, 0.9067, 0.5268, 0.9067, 0.5268, 0.9543, 0.5268, 0.9543, 0.5744, 0.9067, 0.5744, 0.9067, 0.5744, 0.9543, 0.5744, 0.9543, 0.622, 0.9067, 0.622, 0.9067, 0.622, 0.9543, 0.622, 0.9543, 0.6696, 0.9067, 0.6696, 0.9067, 0.6696, 0.9543, 0.6696, 0.9543, 0.7172, 0.9067, 0.7172, 0.9067, 0.7172, 0.9543, 0.7172, 0.9543, 0.7649, 0.9067, 0.7649, 0.9067, 0.7649, 0.9543, 0.7649, 0.9543, 0.8125, 0.9067, 0.8125, 0.9067, 0.8125, 0.9543, 0.8125, 0.9543, 0.8601, 0.9067, 0.8601, 0.9067, 0.8601, 0.9543, 0.8601, 0.9543, 0.9077, 0.9067, 0.9077, 0.9067, 0.9077, 0.9543, 0.9077, 0.9543, 0.9553, 0.9067, 0.9553, 0.859, 0.0, 0.9067, 0.0, 0.9067, 0.05058, 0.859, 0.05058, 0.859, 0.05058, 0.9067, 0.05058, 0.9067, 0.0982, 0.859, 0.0982, 0.859, 0.0982, 0.9067, 0.0982, 0.9067, 0.1458, 0.859, 0.1458, 0.859, 0.1458, 0.9067, 0.1458, 0.9067, 0.1934, 0.859, 0.1934, 0.859, 0.1934, 0.9067, 0.1934, 0.9067, 0.2411, 0.859, 0.2411, 0.859, 0.2411, 0.9067, 0.2411, 0.9067, 0.2887, 0.859, 0.2887, 0.859, 0.2887, 0.9067, 0.2887, 0.9067, 0.3363, 0.859, 0.3363, 0.859, 0.3363, 0.9067, 0.3363, 0.9067, 0.3839, 0.859, 0.3839, 0.859, 0.3839, 0.9067, 0.3839, 0.9067, 0.4315, 0.859, 0.4315, 0.859, 0.4315, 0.9067, 0.4315, 0.9067, 0.4792, 0.859, 0.4792, 0.859, 0.4792, 0.9067, 0.4792, 0.9067, 0.5268, 0.859, 0.5268, 0.859, 0.5268, 0.9067, 0.5268, 0.9067, 0.5744, 0.859, 0.5744, 0.859, 0.5744, 0.9067, 0.5744, 0.9067, 0.622, 0.859, 0.622, 0.859, 0.622, 0.9067, 0.622, 0.9067, 0.6696, 0.859, 0.6696, 0.859, 0.6696, 0.9067, 0.6696, 0.9067, 0.7172, 0.859, 0.7172, 0.859, 0.7172, 0.9067, 0.7172, 0.9067, 0.7649, 0.859, 0.7649, 0.859, 0.7649, 0.9067, 0.7649, 0.9067, 0.8125, 0.859, 0.8125, 0.859, 0.8125, 0.9067, 0.8125, 0.9067, 0.8601, 0.859, 0.8601, 0.859, 0.8601, 0.9067, 0.8601, 0.9067, 0.9077, 0.859, 0.9077, 0.859, 0.9077, 0.9067, 0.9077, 0.9067, 0.9553, 0.859, 0.9553, 0.8114, 0.0, 0.859, 0.0, 0.859, 0.05058, 0.8114, 0.05058, 0.8114, 0.05058, 0.859, 0.05058, 0.859, 0.0982, 0.8114, 0.0982, 0.8114, 0.0982, 0.859, 0.0982, 0.859, 0.1458, 0.8114, 0.1458, 0.8114, 0.1458, 0.859, 0.1458, 0.859, 0.1934, 0.8114, 0.1934, 0.8114, 0.1934, 0.859, 0.1934, 0.859, 0.2411, 0.8114, 0.2411, 0.8114, 0.2411, 0.859, 0.2411, 0.859, 0.2887, 0.8114, 0.2887, 0.8114, 0.2887, 0.859, 0.2887, 0.859, 0.3363, 0.8114, 0.3363, 0.8114, 0.3363, 0.859, 0.3363, 0.859, 0.3839, 0.8114, 0.3839, 0.8114, 0.3839, 0.859, 0.3839, 0.859, 0.4315, 0.8114, 0.4315, 0.8114, 0.4315, 0.859, 0.4315, 0.859, 0.4792, 0.8114, 0.4792, 0.8114, 0.4792, 0.859, 0.4792, 0.859, 0.5268, 0.8114, 0.5268, 0.8114, 0.5268, 0.859, 0.5268, 0.859, 0.5744, 0.8114, 0.5744, 0.8114, 0.5744, 0.859, 0.5744, 0.859, 0.622, 0.8114, 0.622, 0.8114, 0.622, 0.859, 0.622, 0.859, 0.6696, 0.8114, 0.6696, 0.8114, 0.6696, 0.859, 0.6696, 0.859, 0.7172, 0.8114, 0.7172, 0.8114, 0.7172, 0.859, 0.7172, 0.859, 0.7649, 0.8114, 0.7649, 0.8114, 0.7649, 0.859, 0.7649, 0.859, 0.8125, 0.8114, 0.8125, 0.8114, 0.8125, 0.859, 0.8125, 0.859, 0.8601, 0.8114, 0.8601, 0.8114, 0.8601, 0.859, 0.8601, 0.859, 0.9077, 0.8114, 0.9077, 0.8114, 0.9077, 0.859, 0.9077, 0.859, 0.9553, 0.8114, 0.9553, 0.7638, 0.0, 0.8114, 0.0, 0.8114, 0.05058, 0.7638, 0.05058, 0.7638, 0.05058, 0.8114, 0.05058, 0.8114, 0.0982, 0.7638, 0.0982, 0.7638, 0.0982, 0.8114, 0.0982, 0.8114, 0.1458, 0.7638, 0.1458, 0.7638, 0.1458, 0.8114, 0.1458, 0.8114, 0.1934, 0.7638, 0.1934, 0.7638, 0.1934, 0.8114, 0.1934, 0.8114, 0.2411, 0.7638, 0.2411, 0.7638, 0.2411, 0.8114, 0.2411, 0.8114, 0.2887, 0.7638, 0.2887, 0.7638, 0.2887, 0.8114, 0.2887, 0.8114, 0.3363, 0.7638, 0.3363, 0.7638, 0.3363, 0.8114, 0.3363, 0.8114, 0.3839, 0.7638, 0.3839, 0.7638, 0.3839, 0.8114, 0.3839, 0.8114, 0.4315, 0.7638, 0.4315, 0.7638, 0.4315, 0.8114, 0.4315, 0.8114, 0.4792, 0.7638, 0.4792, 0.7638, 0.4792, 0.8114, 0.4792, 0.8114, 0.5268, 0.7638, 0.5268, 0.7638, 0.5268, 0.8114, 0.5268, 0.8114, 0.5744, 0.7638, 0.5744, 0.7638, 0.5744, 0.8114, 0.5744, 0.8114, 0.622, 0.7638, 0.622, 0.7638, 0.622, 0.8114, 0.622, 0.8114, 0.6696, 0.7638, 0.6696, 0.7638, 0.6696, 0.8114, 0.6696, 0.8114, 0.7172, 0.7638, 0.7172, 0.7638, 0.7172, 0.8114, 0.7172, 0.8114, 0.7649, 0.7638, 0.7649, 0.7638, 0.7649, 0.8114, 0.7649, 0.8114, 0.8125, 0.7638, 0.8125, 0.7638, 0.8125, 0.8114, 0.8125, 0.8114, 0.8601, 0.7638, 0.8601, 0.7638, 0.8601, 0.8114, 0.8601, 0.8114, 0.9077, 0.7638, 0.9077, 0.7638, 0.9077, 0.8114, 0.9077, 0.8114, 0.9553, 0.7638, 0.9553, 0.7162, 0.0, 0.7638, 0.0, 0.7638, 0.05058, 0.7162, 0.05058, 0.7162, 0.05058, 0.7638, 0.05058, 0.7638, 0.0982, 0.7162, 0.0982, 0.7162, 0.0982, 0.7638, 0.0982, 0.7638, 0.1458, 0.7162, 0.1458, 0.7162, 0.1458, 0.7638, 0.1458, 0.7638, 0.1934, 0.7162, 0.1934, 0.7162, 0.1934, 0.7638, 0.1934, 0.7638, 0.2411, 0.7162, 0.2411, 0.7162, 0.2411, 0.7638, 0.2411, 0.7638, 0.2887, 0.7162, 0.2887, 0.7162, 0.2887, 0.7638, 0.2887, 0.7638, 0.3363, 0.7162, 0.3363, 0.7162, 0.3363, 0.7638, 0.3363, 0.7638, 0.3839, 0.7162, 0.3839, 0.7162, 0.3839, 0.7638, 0.3839, 0.7638, 0.4315, 0.7162, 0.4315, 0.7162, 0.4315, 0.7638, 0.4315, 0.7638, 0.4792, 0.7162, 0.4792, 0.7162, 0.4792, 0.7638, 0.4792, 0.7638, 0.5268, 0.7162, 0.5268, 0.7162, 0.5268, 0.7638, 0.5268, 0.7638, 0.5744, 0.7162, 0.5744, 0.7162, 0.5744, 0.7638, 0.5744, 0.7638, 0.622, 0.7162, 0.622, 0.7162, 0.622, 0.7638, 0.622, 0.7638, 0.6696, 0.7162, 0.6696, 0.7162, 0.6696, 0.7638, 0.6696, 0.7638, 0.7172, 0.7162, 0.7172, 0.7162, 0.7172, 0.7638, 0.7172, 0.7638, 0.7649, 0.7162, 0.7649, 0.7162, 0.7649, 0.7638, 0.7649, 0.7638, 0.8125, 0.7162, 0.8125, 0.7162, 0.8125, 0.7638, 0.8125, 0.7638, 0.8601, 0.7162, 0.8601, 0.7162, 0.8601, 0.7638, 0.8601, 0.7638, 0.9077, 0.7162, 0.9077, 0.7162, 0.9077, 0.7638, 0.9077, 0.7638, 0.9553, 0.7162, 0.9553, 0.6686, 0.0, 0.7162, 0.0, 0.7162, 0.05058, 0.6686, 0.05058, 0.6686, 0.05058, 0.7162, 0.05058, 0.7162, 0.0982, 0.6686, 0.0982, 0.6686, 0.0982, 0.7162, 0.0982, 0.7162, 0.1458, 0.6686, 0.1458, 0.6686, 0.1458, 0.7162, 0.1458, 0.7162, 0.1934, 0.6686, 0.1934, 0.6686, 0.1934, 0.7162, 0.1934, 0.7162, 0.2411, 0.6686, 0.2411, 0.6686, 0.2411, 0.7162, 0.2411, 0.7162, 0.2887, 0.6686, 0.2887, 0.6686, 0.2887, 0.7162, 0.2887, 0.7162, 0.3363, 0.6686, 0.3363, 0.6686, 0.3363, 0.7162, 0.3363, 0.7162, 0.3839, 0.6686, 0.3839, 0.6686, 0.3839, 0.7162, 0.3839, 0.7162, 0.4315, 0.6686, 0.4315, 0.6686, 0.4315, 0.7162, 0.4315, 0.7162, 0.4792, 0.6686, 0.4792, 0.6686, 0.4792, 0.7162, 0.4792, 0.7162, 0.5268, 0.6686, 0.5268, 0.6686, 0.5268, 0.7162, 0.5268, 0.7162, 0.5744, 0.6686, 0.5744, 0.6686, 0.5744, 0.7162, 0.5744, 0.7162, 0.622, 0.6686, 0.622, 0.6686, 0.622, 0.7162, 0.622, 0.7162, 0.6696, 0.6686, 0.6696, 0.6686, 0.6696, 0.7162, 0.6696, 0.7162, 0.7172, 0.6686, 0.7172, 0.6686, 0.7172, 0.7162, 0.7172, 0.7162, 0.7649, 0.6686, 0.7649, 0.6686, 0.7649, 0.7162, 0.7649, 0.7162, 0.8125, 0.6686, 0.8125, 0.6686, 0.8125, 0.7162, 0.8125, 0.7162, 0.8601, 0.6686, 0.8601, 0.6686, 0.8601, 0.7162, 0.8601, 0.7162, 0.9077, 0.6686, 0.9077, 0.6686, 0.9077, 0.7162, 0.9077, 0.7162, 0.9553, 0.6686, 0.9553, 0.6209, 0.0, 0.6686, 0.0, 0.6686, 0.05058, 0.6209, 0.05058, 0.6209, 0.05058, 0.6686, 0.05058, 0.6686, 0.0982, 0.6209, 0.0982, 0.6209, 0.0982, 0.6686, 0.0982, 0.6686, 0.1458, 0.6209, 0.1458, 0.6209, 0.1458, 0.6686, 0.1458, 0.6686, 0.1934, 0.6209, 0.1934, 0.6209, 0.1934, 0.6686, 0.1934, 0.6686, 0.2411, 0.6209, 0.2411, 0.6209, 0.2411, 0.6686, 0.2411, 0.6686, 0.2887, 0.6209, 0.2887, 0.6209, 0.2887, 0.6686, 0.2887, 0.6686, 0.3363, 0.6209, 0.3363, 0.6209, 0.3363, 0.6686, 0.3363, 0.6686, 0.3839, 0.6209, 0.3839, 0.6209, 0.3839, 0.6686, 0.3839, 0.6686, 0.4315, 0.6209, 0.4315, 0.6209, 0.4315, 0.6686, 0.4315, 0.6686, 0.4792, 0.6209, 0.4792, 0.6209, 0.4792, 0.6686, 0.4792, 0.6686, 0.5268, 0.6209, 0.5268, 0.6209, 0.5268, 0.6686, 0.5268, 0.6686, 0.5744, 0.6209, 0.5744, 0.6209, 0.5744, 0.6686, 0.5744, 0.6686, 0.622, 0.6209, 0.622, 0.6209, 0.622, 0.6686, 0.622, 0.6686, 0.6696, 0.6209, 0.6696, 0.6209, 0.6696, 0.6686, 0.6696, 0.6686, 0.7172, 0.6209, 0.7172, 0.6209, 0.7172, 0.6686, 0.7172, 0.6686, 0.7649, 0.6209, 0.7649, 0.6209, 0.7649, 0.6686, 0.7649, 0.6686, 0.8125, 0.6209, 0.8125, 0.6209, 0.8125, 0.6686, 0.8125, 0.6686, 0.8601, 0.6209, 0.8601, 0.6209, 0.8601, 0.6686, 0.8601, 0.6686, 0.9077, 0.6209, 0.9077, 0.6209, 0.9077, 0.6686, 0.9077, 0.6686, 0.9553, 0.6209, 0.9553, 0.5733, 0.0, 0.6209, 0.0, 0.6209, 0.05058, 0.5733, 0.05058, 0.5733, 0.05058, 0.6209, 0.05058, 0.6209, 0.0982, 0.5733, 0.0982, 0.5733, 0.0982, 0.6209, 0.0982, 0.6209, 0.1458, 0.5733, 0.1458, 0.5733, 0.1458, 0.6209, 0.1458, 0.6209, 0.1934, 0.5733, 0.1934, 0.5733, 0.1934, 0.6209, 0.1934, 0.6209, 0.2411, 0.5733, 0.2411, 0.5733, 0.2411, 0.6209, 0.2411, 0.6209, 0.2887, 0.5733, 0.2887, 0.5733, 0.2887, 0.6209, 0.2887, 0.6209, 0.3363, 0.5733, 0.3363, 0.5733, 0.3363, 0.6209, 0.3363, 0.6209, 0.3839, 0.5733, 0.3839, 0.5733, 0.3839, 0.6209, 0.3839, 0.6209, 0.4315, 0.5733, 0.4315, 0.5733, 0.4315, 0.6209, 0.4315, 0.6209, 0.4792, 0.5733, 0.4792, 0.5733, 0.4792, 0.6209, 0.4792, 0.6209, 0.5268, 0.5733, 0.5268, 0.5733, 0.5268, 0.6209, 0.5268, 0.6209, 0.5744, 0.5733, 0.5744, 0.5733, 0.5744, 0.6209, 0.5744, 0.6209, 0.622, 0.5733, 0.622, 0.5733, 0.622, 0.6209, 0.622, 0.6209, 0.6696, 0.5733, 0.6696, 0.5733, 0.6696, 0.6209, 0.6696, 0.6209, 0.7172, 0.5733, 0.7172, 0.5733, 0.7172, 0.6209, 0.7172, 0.6209, 0.7649, 0.5733, 0.7649, 0.5733, 0.7649, 0.6209, 0.7649, 0.6209, 0.8125, 0.5733, 0.8125, 0.5733, 0.8125, 0.6209, 0.8125, 0.6209, 0.8601, 0.5733, 0.8601, 0.5733, 0.8601, 0.6209, 0.8601, 0.6209, 0.9077, 0.5733, 0.9077, 0.5733, 0.9077, 0.6209, 0.9077, 0.6209, 0.9553, 0.5733, 0.9553, 0.5257, 0.0, 0.5733, 0.0, 0.5733, 0.05058, 0.5257, 0.05058, 0.5257, 0.05058, 0.5733, 0.05058, 0.5733, 0.0982, 0.5257, 0.0982, 0.5257, 0.0982, 0.5733, 0.0982, 0.5733, 0.1458, 0.5257, 0.1458, 0.5257, 0.1458, 0.5733, 0.1458, 0.5733, 0.1934, 0.5257, 0.1934, 0.5257, 0.1934, 0.5733, 0.1934, 0.5733, 0.2411, 0.5257, 0.2411, 0.5257, 0.2411, 0.5733, 0.2411, 0.5733, 0.2887, 0.5257, 0.2887, 0.5257, 0.2887, 0.5733, 0.2887, 0.5733, 0.3363, 0.5257, 0.3363, 0.5257, 0.3363, 0.5733, 0.3363, 0.5733, 0.3839, 0.5257, 0.3839, 0.5257, 0.3839, 0.5733, 0.3839, 0.5733, 0.4315, 0.5257, 0.4315, 0.5257, 0.4315, 0.5733, 0.4315, 0.5733, 0.4792, 0.5257, 0.4792, 0.5257, 0.4792, 0.5733, 0.4792, 0.5733, 0.5268, 0.5257, 0.5268, 0.5257, 0.5268, 0.5733, 0.5268, 0.5733, 0.5744, 0.5257, 0.5744, 0.5257, 0.5744, 0.5733, 0.5744, 0.5733, 0.622, 0.5257, 0.622, 0.5257, 0.622, 0.5733, 0.622, 0.5733, 0.6696, 0.5257, 0.6696, 0.5257, 0.6696, 0.5733, 0.6696, 0.5733, 0.7172, 0.5257, 0.7172, 0.5257, 0.7172, 0.5733, 0.7172, 0.5733, 0.7649, 0.5257, 0.7649, 0.5257, 0.7649, 0.5733, 0.7649, 0.5733, 0.8125, 0.5257, 0.8125, 0.5257, 0.8125, 0.5733, 0.8125, 0.5733, 0.8601, 0.5257, 0.8601, 0.5257, 0.8601, 0.5733, 0.8601, 0.5733, 0.9077, 0.5257, 0.9077, 0.5257, 0.9077, 0.5733, 0.9077, 0.5733, 0.9553, 0.5257, 0.9553, 0.4781, 0.0, 0.5257, 0.0, 0.5257, 0.05058, 0.4781, 0.05058, 0.4781, 0.05058, 0.5257, 0.05058, 0.5257, 0.0982, 0.4781, 0.0982, 0.4781, 0.0982, 0.5257, 0.0982, 0.5257, 0.1458, 0.4781, 0.1458, 0.4781, 0.1458, 0.5257, 0.1458, 0.5257, 0.1934, 0.4781, 0.1934, 0.4781, 0.1934, 0.5257, 0.1934, 0.5257, 0.2411, 0.4781, 0.2411, 0.4781, 0.2411, 0.5257, 0.2411, 0.5257, 0.2887, 0.4781, 0.2887, 0.4781, 0.2887, 0.5257, 0.2887, 0.5257, 0.3363, 0.4781, 0.3363, 0.4781, 0.3363, 0.5257, 0.3363, 0.5257, 0.3839, 0.4781, 0.3839, 0.4781, 0.3839, 0.5257, 0.3839, 0.5257, 0.4315, 0.4781, 0.4315, 0.4781, 0.4315, 0.5257, 0.4315, 0.5257, 0.4792, 0.4781, 0.4792, 0.4781, 0.4792, 0.5257, 0.4792, 0.5257, 0.5268, 0.4781, 0.5268, 0.4781, 0.5268, 0.5257, 0.5268, 0.5257, 0.5744, 0.4781, 0.5744, 0.4781, 0.5744, 0.5257, 0.5744, 0.5257, 0.622, 0.4781, 0.622, 0.4781, 0.622, 0.5257, 0.622, 0.5257, 0.6696, 0.4781, 0.6696, 0.4781, 0.6696, 0.5257, 0.6696, 0.5257, 0.7172, 0.4781, 0.7172, 0.4781, 0.7172, 0.5257, 0.7172, 0.5257, 0.7649, 0.4781, 0.7649, 0.4781, 0.7649, 0.5257, 0.7649, 0.5257, 0.8125, 0.4781, 0.8125, 0.4781, 0.8125, 0.5257, 0.8125, 0.5257, 0.8601, 0.4781, 0.8601, 0.4781, 0.8601, 0.5257, 0.8601, 0.5257, 0.9077, 0.4781, 0.9077, 0.4781, 0.9077, 0.5257, 0.9077, 0.5257, 0.9553, 0.4781, 0.9553, 0.4305, 0.0, 0.4781, 0.0, 0.4781, 0.05058, 0.4305, 0.05058, 0.4305, 0.05058, 0.4781, 0.05058, 0.4781, 0.0982, 0.4305, 0.0982, 0.4305, 0.0982, 0.4781, 0.0982, 0.4781, 0.1458, 0.4305, 0.1458, 0.4305, 0.1458, 0.4781, 0.1458, 0.4781, 0.1934, 0.4305, 0.1934, 0.4305, 0.1934, 0.4781, 0.1934, 0.4781, 0.2411, 0.4305, 0.2411, 0.4305, 0.2411, 0.4781, 0.2411, 0.4781, 0.2887, 0.4305, 0.2887, 0.4305, 0.2887, 0.4781, 0.2887, 0.4781, 0.3363, 0.4305, 0.3363, 0.4305, 0.3363, 0.4781, 0.3363, 0.4781, 0.3839, 0.4305, 0.3839, 0.4305, 0.3839, 0.4781, 0.3839, 0.4781, 0.4315, 0.4305, 0.4315, 0.4305, 0.4315, 0.4781, 0.4315, 0.4781, 0.4792, 0.4305, 0.4792, 0.4305, 0.4792, 0.4781, 0.4792, 0.4781, 0.5268, 0.4305, 0.5268, 0.4305, 0.5268, 0.4781, 0.5268, 0.4781, 0.5744, 0.4305, 0.5744, 0.4305, 0.5744, 0.4781, 0.5744, 0.4781, 0.622, 0.4305, 0.622, 0.4305, 0.622, 0.4781, 0.622, 0.4781, 0.6696, 0.4305, 0.6696, 0.4305, 0.6696, 0.4781, 0.6696, 0.4781, 0.7172, 0.4305, 0.7172, 0.4305, 0.7172, 0.4781, 0.7172, 0.4781, 0.7649, 0.4305, 0.7649, 0.4305, 0.7649, 0.4781, 0.7649, 0.4781, 0.8125, 0.4305, 0.8125, 0.4305, 0.8125, 0.4781, 0.8125, 0.4781, 0.8601, 0.4305, 0.8601, 0.4305, 0.8601, 0.4781, 0.8601, 0.4781, 0.9077, 0.4305, 0.9077, 0.4305, 0.9077, 0.4781, 0.9077, 0.4781, 0.9553, 0.4305, 0.9553, 0.3828, 0.0, 0.4305, 0.0, 0.4305, 0.05058, 0.3828, 0.05058, 0.3828, 0.05058, 0.4305, 0.05058, 0.4305, 0.0982, 0.3828, 0.0982, 0.3828, 0.0982, 0.4305, 0.0982, 0.4305, 0.1458, 0.3828, 0.1458, 0.3828, 0.1458, 0.4305, 0.1458, 0.4305, 0.1934, 0.3828, 0.1934, 0.3828, 0.1934, 0.4305, 0.1934, 0.4305, 0.2411, 0.3828, 0.2411, 0.3828, 0.2411, 0.4305, 0.2411, 0.4305, 0.2887, 0.3828, 0.2887, 0.3828, 0.2887, 0.4305, 0.2887, 0.4305, 0.3363, 0.3828, 0.3363, 0.3828, 0.3363, 0.4305, 0.3363, 0.4305, 0.3839, 0.3828, 0.3839, 0.3828, 0.3839, 0.4305, 0.3839, 0.4305, 0.4315, 0.3828, 0.4315, 0.3828, 0.4315, 0.4305, 0.4315, 0.4305, 0.4792, 0.3828, 0.4792, 0.3828, 0.4792, 0.4305, 0.4792, 0.4305, 0.5268, 0.3828, 0.5268, 0.3828, 0.5268, 0.4305, 0.5268, 0.4305, 0.5744, 0.3828, 0.5744, 0.3828, 0.5744, 0.4305, 0.5744, 0.4305, 0.622, 0.3828, 0.622, 0.3828, 0.622, 0.4305, 0.622, 0.4305, 0.6696, 0.3828, 0.6696, 0.3828, 0.6696, 0.4305, 0.6696, 0.4305, 0.7172, 0.3828, 0.7172, 0.3828, 0.7172, 0.4305, 0.7172, 0.4305, 0.7649, 0.3828, 0.7649, 0.3828, 0.7649, 0.4305, 0.7649, 0.4305, 0.8125, 0.3828, 0.8125, 0.3828, 0.8125, 0.4305, 0.8125, 0.4305, 0.8601, 0.3828, 0.8601, 0.3828, 0.8601, 0.4305, 0.8601, 0.4305, 0.9077, 0.3828, 0.9077, 0.3828, 0.9077, 0.4305, 0.9077, 0.4305, 0.9553, 0.3828, 0.9553, 0.3352, 0.0, 0.3828, 0.0, 0.3828, 0.05058, 0.3352, 0.05058, 0.3352, 0.05058, 0.3828, 0.05058, 0.3828, 0.0982, 0.3352, 0.0982, 0.3352, 0.0982, 0.3828, 0.0982, 0.3828, 0.1458, 0.3352, 0.1458, 0.3352, 0.1458, 0.3828, 0.1458, 0.3828, 0.1934, 0.3352, 0.1934, 0.3352, 0.1934, 0.3828, 0.1934, 0.3828, 0.2411, 0.3352, 0.2411, 0.3352, 0.2411, 0.3828, 0.2411, 0.3828, 0.2887, 0.3352, 0.2887, 0.3352, 0.2887, 0.3828, 0.2887, 0.3828, 0.3363, 0.3352, 0.3363, 0.3352, 0.3363, 0.3828, 0.3363, 0.3828, 0.3839, 0.3352, 0.3839, 0.3352, 0.3839, 0.3828, 0.3839, 0.3828, 0.4315, 0.3352, 0.4315, 0.3352, 0.4315, 0.3828, 0.4315, 0.3828, 0.4792, 0.3352, 0.4792, 0.3352, 0.4792, 0.3828, 0.4792, 0.3828, 0.5268, 0.3352, 0.5268, 0.3352, 0.5268, 0.3828, 0.5268, 0.3828, 0.5744, 0.3352, 0.5744, 0.3352, 0.5744, 0.3828, 0.5744, 0.3828, 0.622, 0.3352, 0.622, 0.3352, 0.622, 0.3828, 0.622, 0.3828, 0.6696, 0.3352, 0.6696, 0.3352, 0.6696, 0.3828, 0.6696, 0.3828, 0.7172, 0.3352, 0.7172, 0.3352, 0.7172, 0.3828, 0.7172, 0.3828, 0.7649, 0.3352, 0.7649, 0.3352, 0.7649, 0.3828, 0.7649, 0.3828, 0.8125, 0.3352, 0.8125, 0.3352, 0.8125, 0.3828, 0.8125, 0.3828, 0.8601, 0.3352, 0.8601, 0.3352, 0.8601, 0.3828, 0.8601, 0.3828, 0.9077, 0.3352, 0.9077, 0.3352, 0.9077, 0.3828, 0.9077, 0.3828, 0.9553, 0.3352, 0.9553, 0.2876, 0.0, 0.3352, 0.0, 0.3352, 0.05058, 0.2876, 0.05058, 0.2876, 0.05058, 0.3352, 0.05058, 0.3352, 0.0982, 0.2876, 0.0982, 0.2876, 0.0982, 0.3352, 0.0982, 0.3352, 0.1458, 0.2876, 0.1458, 0.2876, 0.1458, 0.3352, 0.1458, 0.3352, 0.1934, 0.2876, 0.1934, 0.2876, 0.1934, 0.3352, 0.1934, 0.3352, 0.2411, 0.2876, 0.2411, 0.2876, 0.2411, 0.3352, 0.2411, 0.3352, 0.2887, 0.2876, 0.2887, 0.2876, 0.2887, 0.3352, 0.2887, 0.3352, 0.3363, 0.2876, 0.3363, 0.2876, 0.3363, 0.3352, 0.3363, 0.3352, 0.3839, 0.2876, 0.3839, 0.2876, 0.3839, 0.3352, 0.3839, 0.3352, 0.4315, 0.2876, 0.4315, 0.2876, 0.4315, 0.3352, 0.4315, 0.3352, 0.4792, 0.2876, 0.4792, 0.2876, 0.4792, 0.3352, 0.4792, 0.3352, 0.5268, 0.2876, 0.5268, 0.2876, 0.5268, 0.3352, 0.5268, 0.3352, 0.5744, 0.2876, 0.5744, 0.2876, 0.5744, 0.3352, 0.5744, 0.3352, 0.622, 0.2876, 0.622, 0.2876, 0.622, 0.3352, 0.622, 0.3352, 0.6696, 0.2876, 0.6696, 0.2876, 0.6696, 0.3352, 0.6696, 0.3352, 0.7172, 0.2876, 0.7172, 0.2876, 0.7172, 0.3352, 0.7172, 0.3352, 0.7649, 0.2876, 0.7649, 0.2876, 0.7649, 0.3352, 0.7649, 0.3352, 0.8125, 0.2876, 0.8125, 0.2876, 0.8125, 0.3352, 0.8125, 0.3352, 0.8601, 0.2876, 0.8601, 0.2876, 0.8601, 0.3352, 0.8601, 0.3352, 0.9077, 0.2876, 0.9077, 0.2876, 0.9077, 0.3352, 0.9077, 0.3352, 0.9553, 0.2876, 0.9553, 0.24, 0.0, 0.2876, 0.0, 0.2876, 0.05058, 0.24, 0.05058, 0.24, 0.05058, 0.2876, 0.05058, 0.2876, 0.0982, 0.24, 0.0982, 0.24, 0.0982, 0.2876, 0.0982, 0.2876, 0.1458, 0.24, 0.1458, 0.24, 0.1458, 0.2876, 0.1458, 0.2876, 0.1934, 0.24, 0.1934, 0.24, 0.1934, 0.2876, 0.1934, 0.2876, 0.2411, 0.24, 0.2411, 0.24, 0.2411, 0.2876, 0.2411, 0.2876, 0.2887, 0.24, 0.2887, 0.24, 0.2887, 0.2876, 0.2887, 0.2876, 0.3363, 0.24, 0.3363, 0.24, 0.3363, 0.2876, 0.3363, 0.2876, 0.3839, 0.24, 0.3839, 0.24, 0.3839, 0.2876, 0.3839, 0.2876, 0.4315, 0.24, 0.4315, 0.24, 0.4315, 0.2876, 0.4315, 0.2876, 0.4792, 0.24, 0.4792, 0.24, 0.4792, 0.2876, 0.4792, 0.2876, 0.5268, 0.24, 0.5268, 0.24, 0.5268, 0.2876, 0.5268, 0.2876, 0.5744, 0.24, 0.5744, 0.24, 0.5744, 0.2876, 0.5744, 0.2876, 0.622, 0.24, 0.622, 0.24, 0.622, 0.2876, 0.622, 0.2876, 0.6696, 0.24, 0.6696, 0.24, 0.6696, 0.2876, 0.6696, 0.2876, 0.7172, 0.24, 0.7172, 0.24, 0.7172, 0.2876, 0.7172, 0.2876, 0.7649, 0.24, 0.7649, 0.24, 0.7649, 0.2876, 0.7649, 0.2876, 0.8125, 0.24, 0.8125, 0.24, 0.8125, 0.2876, 0.8125, 0.2876, 0.8601, 0.24, 0.8601, 0.24, 0.8601, 0.2876, 0.8601, 0.2876, 0.9077, 0.24, 0.9077, 0.24, 0.9077, 0.2876, 0.9077, 0.2876, 0.9553, 0.24, 0.9553, 0.1924, 0.0, 0.24, 0.0, 0.24, 0.05058, 0.1924, 0.05058, 0.1924, 0.05058, 0.24, 0.05058, 0.24, 0.0982, 0.1924, 0.0982, 0.1924, 0.0982, 0.24, 0.0982, 0.24, 0.1458, 0.1924, 0.1458, 0.1924, 0.1458, 0.24, 0.1458, 0.24, 0.1934, 0.1924, 0.1934, 0.1924, 0.1934, 0.24, 0.1934, 0.24, 0.2411, 0.1924, 0.2411, 0.1924, 0.2411, 0.24, 0.2411, 0.24, 0.2887, 0.1924, 0.2887, 0.1924, 0.2887, 0.24, 0.2887, 0.24, 0.3363, 0.1924, 0.3363, 0.1924, 0.3363, 0.24, 0.3363, 0.24, 0.3839, 0.1924, 0.3839, 0.1924, 0.3839, 0.24, 0.3839, 0.24, 0.4315, 0.1924, 0.4315, 0.1924, 0.4315, 0.24, 0.4315, 0.24, 0.4792, 0.1924, 0.4792, 0.1924, 0.4792, 0.24, 0.4792, 0.24, 0.5268, 0.1924, 0.5268, 0.1924, 0.5268, 0.24, 0.5268, 0.24, 0.5744, 0.1924, 0.5744, 0.1924, 0.5744, 0.24, 0.5744, 0.24, 0.622, 0.1924, 0.622, 0.1924, 0.622, 0.24, 0.622, 0.24, 0.6696, 0.1924, 0.6696, 0.1924, 0.6696, 0.24, 0.6696, 0.24, 0.7172, 0.1924, 0.7172, 0.1924, 0.7172, 0.24, 0.7172, 0.24, 0.7649, 0.1924, 0.7649, 0.1924, 0.7649, 0.24, 0.7649, 0.24, 0.8125, 0.1924, 0.8125, 0.1924, 0.8125, 0.24, 0.8125, 0.24, 0.8601, 0.1924, 0.8601, 0.1924, 0.8601, 0.24, 0.8601, 0.24, 0.9077, 0.1924, 0.9077, 0.1924, 0.9077, 0.24, 0.9077, 0.24, 0.9553, 0.1924, 0.9553, 0.1447, 0.0, 0.1924, 0.0, 0.1924, 0.05058, 0.1447, 0.05058, 0.1447, 0.05058, 0.1924, 0.05058, 0.1924, 0.0982, 0.1447, 0.0982, 0.1447, 0.0982, 0.1924, 0.0982, 0.1924, 0.1458, 0.1447, 0.1458, 0.1447, 0.1458, 0.1924, 0.1458, 0.1924, 0.1934, 0.1447, 0.1934, 0.1447, 0.1934, 0.1924, 0.1934, 0.1924, 0.2411, 0.1447, 0.2411, 0.1447, 0.2411, 0.1924, 0.2411, 0.1924, 0.2887, 0.1447, 0.2887, 0.1447, 0.2887, 0.1924, 0.2887, 0.1924, 0.3363, 0.1447, 0.3363, 0.1447, 0.3363, 0.1924, 0.3363, 0.1924, 0.3839, 0.1447, 0.3839, 0.1447, 0.3839, 0.1924, 0.3839, 0.1924, 0.4315, 0.1447, 0.4315, 0.1447, 0.4315, 0.1924, 0.4315, 0.1924, 0.4792, 0.1447, 0.4792, 0.1447, 0.4792, 0.1924, 0.4792, 0.1924, 0.5268, 0.1447, 0.5268, 0.1447, 0.5268, 0.1924, 0.5268, 0.1924, 0.5744, 0.1447, 0.5744, 0.1447, 0.5744, 0.1924, 0.5744, 0.1924, 0.622, 0.1447, 0.622, 0.1447, 0.622, 0.1924, 0.622, 0.1924, 0.6696, 0.1447, 0.6696, 0.1447, 0.6696, 0.1924, 0.6696, 0.1924, 0.7172, 0.1447, 0.7172, 0.1447, 0.7172, 0.1924, 0.7172, 0.1924, 0.7649, 0.1447, 0.7649, 0.1447, 0.7649, 0.1924, 0.7649, 0.1924, 0.8125, 0.1447, 0.8125, 0.1447, 0.8125, 0.1924, 0.8125, 0.1924, 0.8601, 0.1447, 0.8601, 0.1447, 0.8601, 0.1924, 0.8601, 0.1924, 0.9077, 0.1447, 0.9077, 0.1447, 0.9077, 0.1924, 0.9077, 0.1924, 0.9553, 0.1447, 0.9553, 0.09713, 0.0, 0.1447, 0.0, 0.1447, 0.05058, 0.09713, 0.05058, 0.09713, 0.05058, 0.1447, 0.05058, 0.1447, 0.0982, 0.09713, 0.0982, 0.09713, 0.0982, 0.1447, 0.0982, 0.1447, 0.1458, 0.09713, 0.1458, 0.09713, 0.1458, 0.1447, 0.1458, 0.1447, 0.1934, 0.09713, 0.1934, 0.09713, 0.1934, 0.1447, 0.1934, 0.1447, 0.2411, 0.09713, 0.2411, 0.09713, 0.2411, 0.1447, 0.2411, 0.1447, 0.2887, 0.09713, 0.2887, 0.09713, 0.2887, 0.1447, 0.2887, 0.1447, 0.3363, 0.09713, 0.3363, 0.09713, 0.3363, 0.1447, 0.3363, 0.1447, 0.3839, 0.09713, 0.3839, 0.09713, 0.3839, 0.1447, 0.3839, 0.1447, 0.4315, 0.09713, 0.4315, 0.09713, 0.4315, 0.1447, 0.4315, 0.1447, 0.4792, 0.09713, 0.4792, 0.09713, 0.4792, 0.1447, 0.4792, 0.1447, 0.5268, 0.09713, 0.5268, 0.09713, 0.5268, 0.1447, 0.5268, 0.1447, 0.5744, 0.09713, 0.5744, 0.09713, 0.5744, 0.1447, 0.5744, 0.1447, 0.622, 0.09713, 0.622, 0.09713, 0.622, 0.1447, 0.622, 0.1447, 0.6696, 0.09713, 0.6696, 0.09713, 0.6696, 0.1447, 0.6696, 0.1447, 0.7172, 0.09713, 0.7172, 0.09713, 0.7172, 0.1447, 0.7172, 0.1447, 0.7649, 0.09713, 0.7649, 0.09713, 0.7649, 0.1447, 0.7649, 0.1447, 0.8125, 0.09713, 0.8125, 0.09713, 0.8125, 0.1447, 0.8125, 0.1447, 0.8601, 0.09713, 0.8601, 0.09713, 0.8601, 0.1447, 0.8601, 0.1447, 0.9077, 0.09713, 0.9077, 0.09713, 0.9077, 0.1447, 0.9077, 0.1447, 0.9553, 0.09713, 0.9553, 0.04951, 0.0, 0.09713, 0.0, 0.09713, 0.05058, 0.04951, 0.05058, 0.04951, 0.05058, 0.09713, 0.05058, 0.09713, 0.0982, 0.04951, 0.0982, 0.04951, 0.0982, 0.09713, 0.0982, 0.09713, 0.1458, 0.04951, 0.1458, 0.04951, 0.1458, 0.09713, 0.1458, 0.09713, 0.1934, 0.04951, 0.1934, 0.04951, 0.1934, 0.09713, 0.1934, 0.09713, 0.2411, 0.04951, 0.2411, 0.04951, 0.2411, 0.09713, 0.2411, 0.09713, 0.2887, 0.04951, 0.2887, 0.04951, 0.2887, 0.09713, 0.2887, 0.09713, 0.3363, 0.04951, 0.3363, 0.04951, 0.3363, 0.09713, 0.3363, 0.09713, 0.3839, 0.04951, 0.3839, 0.04951, 0.3839, 0.09713, 0.3839, 0.09713, 0.4315, 0.04951, 0.4315, 0.04951, 0.4315, 0.09713, 0.4315, 0.09713, 0.4792, 0.04951, 0.4792, 0.04951, 0.4792, 0.09713, 0.4792, 0.09713, 0.5268, 0.04951, 0.5268, 0.04951, 0.5268, 0.09713, 0.5268, 0.09713, 0.5744, 0.04951, 0.5744, 0.04951, 0.5744, 0.09713, 0.5744, 0.09713, 0.622, 0.04951, 0.622, 0.04951, 0.622, 0.09713, 0.622, 0.09713, 0.6696, 0.04951, 0.6696, 0.04951, 0.6696, 0.09713, 0.6696, 0.09713, 0.7172, 0.04951, 0.7172, 0.04951, 0.7172, 0.09713, 0.7172, 0.09713, 0.7649, 0.04951, 0.7649, 0.04951, 0.7649, 0.09713, 0.7649, 0.09713, 0.8125, 0.04951, 0.8125, 0.04951, 0.8125, 0.09713, 0.8125, 0.09713, 0.8601, 0.04951, 0.8601, 0.04951, 0.8601, 0.09713, 0.8601, 0.09713, 0.9077, 0.04951, 0.9077, 0.04951, 0.9077, 0.09713, 0.9077, 0.09713, 0.9553, 0.04951, 0.9553, 0.0, 0.0, 0.04951, 0.0, 0.04951, 0.05058, 0.0, 0.05058, 0.0, 0.05058, 0.04951, 0.05058, 0.04951, 0.0982, 0.0, 0.0982, 0.0, 0.0982, 0.04951, 0.0982, 0.04951, 0.1458, 0.0, 0.1458, 0.0, 0.1458, 0.04951, 0.1458, 0.04951, 0.1934, 0.0, 0.1934, 0.0, 0.1934, 0.04951, 0.1934, 0.04951, 0.2411, 0.0, 0.2411, 0.0, 0.2411, 0.04951, 0.2411, 0.04951, 0.2887, 0.0, 0.2887, 0.0, 0.2887, 0.04951, 0.2887, 0.04951, 0.3363, 0.0, 0.3363, 0.0, 0.3363, 0.04951, 0.3363, 0.04951, 0.3839, 0.0, 0.3839, 0.0, 0.3839, 0.04951, 0.3839, 0.04951, 0.4315, 0.0, 0.4315, 0.0, 0.4315, 0.04951, 0.4315, 0.04951, 0.4792, 0.0, 0.4792, 0.0, 0.4792, 0.04951, 0.4792, 0.04951, 0.5268, 0.0, 0.5268, 0.0, 0.5268, 0.04951, 0.5268, 0.04951, 0.5744, 0.0, 0.5744, 0.0, 0.5744, 0.04951, 0.5744, 0.04951, 0.622, 0.0, 0.622, 0.0, 0.622, 0.04951, 0.622, 0.04951, 0.6696, 0.0, 0.6696, 0.0, 0.6696, 0.04951, 0.6696, 0.04951, 0.7172, 0.0, 0.7172, 0.0, 0.7172, 0.04951, 0.7172, 0.04951, 0.7649, 0.0, 0.7649, 0.0, 0.7649, 0.04951, 0.7649, 0.04951, 0.8125, 0.0, 0.8125, 0.0, 0.8125, 0.04951, 0.8125, 0.04951, 0.8601, 0.0, 0.8601, 0.0, 0.8601, 0.04951, 0.8601, 0.04951, 0.9077, 0.0, 0.9077, 0.0, 0.9077, 0.04951, 0.9077, 0.04951, 0.9553, 0.0, 0.9553, 0.9543, 0.0, 1.0, 0.0, 1.0, 0.05058, 0.9543, 0.05058, 0.9543, 0.05058, 1.0, 0.05058, 1.0, 0.0982, 0.9543, 0.0982, 0.9543, 0.0982, 1.0, 0.0982, 1.0, 0.1458, 0.9543, 0.1458, 0.9543, 0.1458, 1.0, 0.1458, 1.0, 0.1934, 0.9543, 0.1934, 0.9543, 0.1934, 1.0, 0.1934, 1.0, 0.2411, 0.9543, 0.2411, 0.9543, 0.2411, 1.0, 0.2411, 1.0, 0.2887, 0.9543, 0.2887, 0.9543, 0.2887, 1.0, 0.2887, 1.0, 0.3363, 0.9543, 0.3363, 0.9543, 0.3363, 1.0, 0.3363, 1.0, 0.3839, 0.9543, 0.3839, 0.9543, 0.3839, 1.0, 0.3839, 1.0, 0.4315, 0.9543, 0.4315, 0.9543, 0.4315, 1.0, 0.4315, 1.0, 0.4792, 0.9543, 0.4792, 0.9543, 0.4792, 1.0, 0.4792, 1.0, 0.5268, 0.9543, 0.5268, 0.9543, 0.5268, 1.0, 0.5268, 1.0, 0.5744, 0.9543, 0.5744, 0.9543, 0.5744, 1.0, 0.5744, 1.0, 0.622, 0.9543, 0.622, 0.9543, 0.622, 1.0, 0.622, 1.0, 0.6696, 0.9543, 0.6696, 0.9543, 0.6696, 1.0, 0.6696, 1.0, 0.7172, 0.9543, 0.7172, 0.9543, 0.7172, 1.0, 0.7172, 1.0, 0.7649, 0.9543, 0.7649, 0.9543, 0.7649, 1.0, 0.7649, 1.0, 0.8125, 0.9543, 0.8125, 0.9543, 0.8125, 1.0, 0.8125, 1.0, 0.8601, 0.9543, 0.8601, 0.9543, 0.8601, 1.0, 0.8601, 1.0, 0.9077, 0.9543, 0.9077, 0.9543, 0.9077, 1.0, 0.9077, 1.0, 0.9553, 0.9543, 0.9553])
me_plane_001.use_remesh_preserve_volume = False
me_plane_001.use_remesh_preserve_attributes = False
me_plane_001.use_mirror_vertex_groups = False
me_plane_001.update()

# ---- objects
ob_plane = bpy.data.objects.new('Plane', me_plane_001)

# ---- transforms, parenting, visibility, modifiers, constraints
ob_plane.location = (0.0, 0.0, 0.0)
ob_plane.scale = (11.41, 11.41, 11.41)
ob_plane.lineart.crease_threshold = 0.0
_m = ob_plane.modifiers.new('Subdivision', 'SUBSURF')
_m.uv_smooth = 'PRESERVE_CORNERS'
_m.render_levels = 5
_m.show_only_control_edges = False

# ---- collection membership
col_collection.objects.link(ob_plane)

# ---- scene / render settings (as saved in the file)
scene.frame_start = 1; scene.frame_end = 250; scene.frame_set(0)
scene.render.engine = 'BLENDER_EEVEE_NEXT'
scene.cycles.use_denoising = False
scene.cycles.samples = 128
scene.cycles.sampling_pattern = 'TABULATED_SOBOL'
scene.cycles.use_adaptive_sampling = False
scene.cycles.use_light_tree = False
scene.view_settings.view_transform = 'Filmic'
bpy.context.view_layer.update()

# ---- added for rendering (the .blend has no active camera and no usable light): camera, sun
cam_auto = bpy.data.cameras.new('AutoCamera')
cam_auto.lens = 50.0
cam_auto.sensor_width = 36.0
cam_auto.clip_end = 1000.0
ob_auto_camera = bpy.data.objects.new('AutoCamera', cam_auto)
scene.collection.objects.link(ob_auto_camera)
ob_auto_camera.location = (29.9632, -35.9589, 24.0836)
ob_auto_camera.rotation_euler = (1.09748, -7.21219e-08, 0.694738)
scene.camera = ob_auto_camera
light_auto_sun = bpy.data.lights.new('AutoSun', 'SUN')
light_auto_sun.energy = 3.0
light_auto_sun.angle = 0.0523599
ob_auto_sun = bpy.data.objects.new('AutoSun', light_auto_sun)
scene.collection.objects.link(ob_auto_sun)
ob_auto_sun.rotation_euler = (0.872665, 0.174533, 0.523599)
bpy.context.view_layer.update()

